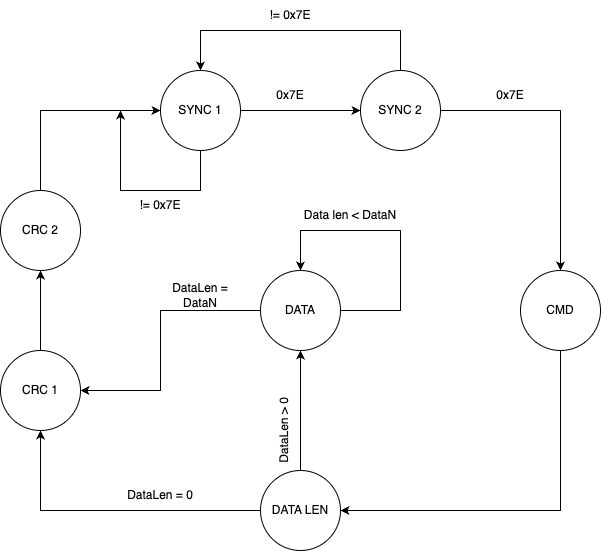

The diagram above was exported from draw.io. Its source (the exported page's mxGraphModel, read from the mxfile embedded in the PNG):
<mxGraphModel dx="850" dy="627" grid="0" gridSize="10" guides="1" tooltips="1" connect="1" arrows="1" fold="1" page="1" pageScale="1" pageWidth="827" pageHeight="1169" math="0" shadow="0">
  <root>
    <mxCell id="0" />
    <mxCell id="1" parent="0" />
    <mxCell id="jgJzkIfAmmg5Dk7KZ_Ac-51" style="edgeStyle=orthogonalEdgeStyle;rounded=0;orthogonalLoop=1;jettySize=auto;html=1;exitX=1;exitY=0.5;exitDx=0;exitDy=0;entryX=0;entryY=0.5;entryDx=0;entryDy=0;" edge="1" parent="1" source="jgJzkIfAmmg5Dk7KZ_Ac-21" target="jgJzkIfAmmg5Dk7KZ_Ac-22">
      <mxGeometry relative="1" as="geometry" />
    </mxCell>
    <mxCell id="jgJzkIfAmmg5Dk7KZ_Ac-67" style="edgeStyle=orthogonalEdgeStyle;rounded=0;orthogonalLoop=1;jettySize=auto;html=1;exitX=0.5;exitY=1;exitDx=0;exitDy=0;" edge="1" parent="1" source="jgJzkIfAmmg5Dk7KZ_Ac-21">
      <mxGeometry relative="1" as="geometry">
        <mxPoint x="200" y="200" as="targetPoint" />
        <Array as="points">
          <mxPoint x="280" y="280" />
          <mxPoint x="200" y="280" />
        </Array>
      </mxGeometry>
    </mxCell>
    <mxCell id="jgJzkIfAmmg5Dk7KZ_Ac-21" value="SYNC 1" style="ellipse;whiteSpace=wrap;html=1;aspect=fixed;" vertex="1" parent="1">
      <mxGeometry x="240" y="160" width="80" height="80" as="geometry" />
    </mxCell>
    <mxCell id="jgJzkIfAmmg5Dk7KZ_Ac-29" style="edgeStyle=orthogonalEdgeStyle;rounded=0;orthogonalLoop=1;jettySize=auto;html=1;exitX=1;exitY=0.5;exitDx=0;exitDy=0;entryX=0.5;entryY=0;entryDx=0;entryDy=0;" edge="1" parent="1" source="jgJzkIfAmmg5Dk7KZ_Ac-22" target="jgJzkIfAmmg5Dk7KZ_Ac-23">
      <mxGeometry relative="1" as="geometry" />
    </mxCell>
    <mxCell id="jgJzkIfAmmg5Dk7KZ_Ac-58" style="edgeStyle=orthogonalEdgeStyle;rounded=0;orthogonalLoop=1;jettySize=auto;html=1;exitX=0.5;exitY=0;exitDx=0;exitDy=0;entryX=0.5;entryY=0;entryDx=0;entryDy=0;" edge="1" parent="1" source="jgJzkIfAmmg5Dk7KZ_Ac-22" target="jgJzkIfAmmg5Dk7KZ_Ac-21">
      <mxGeometry relative="1" as="geometry">
        <Array as="points">
          <mxPoint x="480" y="120" />
          <mxPoint x="280" y="120" />
        </Array>
      </mxGeometry>
    </mxCell>
    <mxCell id="jgJzkIfAmmg5Dk7KZ_Ac-22" value="SYNC 2" style="ellipse;whiteSpace=wrap;html=1;aspect=fixed;" vertex="1" parent="1">
      <mxGeometry x="440" y="160" width="80" height="80" as="geometry" />
    </mxCell>
    <mxCell id="jgJzkIfAmmg5Dk7KZ_Ac-50" style="edgeStyle=orthogonalEdgeStyle;rounded=0;orthogonalLoop=1;jettySize=auto;html=1;exitX=0.5;exitY=1;exitDx=0;exitDy=0;entryX=1;entryY=0.5;entryDx=0;entryDy=0;" edge="1" parent="1" source="jgJzkIfAmmg5Dk7KZ_Ac-23" target="jgJzkIfAmmg5Dk7KZ_Ac-27">
      <mxGeometry relative="1" as="geometry" />
    </mxCell>
    <mxCell id="jgJzkIfAmmg5Dk7KZ_Ac-23" value="CMD" style="ellipse;whiteSpace=wrap;html=1;aspect=fixed;" vertex="1" parent="1">
      <mxGeometry x="600" y="360" width="80" height="80" as="geometry" />
    </mxCell>
    <mxCell id="jgJzkIfAmmg5Dk7KZ_Ac-57" style="edgeStyle=orthogonalEdgeStyle;rounded=0;orthogonalLoop=1;jettySize=auto;html=1;exitX=0;exitY=0.5;exitDx=0;exitDy=0;entryX=1;entryY=0.5;entryDx=0;entryDy=0;" edge="1" parent="1" source="jgJzkIfAmmg5Dk7KZ_Ac-24" target="jgJzkIfAmmg5Dk7KZ_Ac-25">
      <mxGeometry relative="1" as="geometry">
        <Array as="points">
          <mxPoint x="240" y="400" />
          <mxPoint x="240" y="480" />
        </Array>
      </mxGeometry>
    </mxCell>
    <mxCell id="jgJzkIfAmmg5Dk7KZ_Ac-24" value="DATA" style="ellipse;whiteSpace=wrap;html=1;aspect=fixed;" vertex="1" parent="1">
      <mxGeometry x="340" y="360" width="80" height="80" as="geometry" />
    </mxCell>
    <mxCell id="jgJzkIfAmmg5Dk7KZ_Ac-33" style="edgeStyle=orthogonalEdgeStyle;rounded=0;orthogonalLoop=1;jettySize=auto;html=1;exitX=0.5;exitY=0;exitDx=0;exitDy=0;entryX=0.5;entryY=1;entryDx=0;entryDy=0;" edge="1" parent="1" source="jgJzkIfAmmg5Dk7KZ_Ac-25" target="jgJzkIfAmmg5Dk7KZ_Ac-26">
      <mxGeometry relative="1" as="geometry" />
    </mxCell>
    <mxCell id="jgJzkIfAmmg5Dk7KZ_Ac-25" value="CRC 1" style="ellipse;whiteSpace=wrap;html=1;aspect=fixed;" vertex="1" parent="1">
      <mxGeometry x="80" y="440" width="80" height="80" as="geometry" />
    </mxCell>
    <mxCell id="jgJzkIfAmmg5Dk7KZ_Ac-54" style="edgeStyle=orthogonalEdgeStyle;rounded=0;orthogonalLoop=1;jettySize=auto;html=1;exitX=0.5;exitY=0;exitDx=0;exitDy=0;entryX=0;entryY=0.5;entryDx=0;entryDy=0;" edge="1" parent="1" source="jgJzkIfAmmg5Dk7KZ_Ac-26" target="jgJzkIfAmmg5Dk7KZ_Ac-21">
      <mxGeometry relative="1" as="geometry" />
    </mxCell>
    <mxCell id="jgJzkIfAmmg5Dk7KZ_Ac-26" value="CRC 2" style="ellipse;whiteSpace=wrap;html=1;aspect=fixed;" vertex="1" parent="1">
      <mxGeometry x="80" y="280" width="80" height="80" as="geometry" />
    </mxCell>
    <mxCell id="jgJzkIfAmmg5Dk7KZ_Ac-55" style="edgeStyle=orthogonalEdgeStyle;rounded=0;orthogonalLoop=1;jettySize=auto;html=1;exitX=0;exitY=0.5;exitDx=0;exitDy=0;entryX=0.5;entryY=1;entryDx=0;entryDy=0;" edge="1" parent="1" source="jgJzkIfAmmg5Dk7KZ_Ac-27" target="jgJzkIfAmmg5Dk7KZ_Ac-25">
      <mxGeometry relative="1" as="geometry" />
    </mxCell>
    <mxCell id="jgJzkIfAmmg5Dk7KZ_Ac-56" style="edgeStyle=orthogonalEdgeStyle;rounded=0;orthogonalLoop=1;jettySize=auto;html=1;exitX=0.5;exitY=0;exitDx=0;exitDy=0;entryX=0.5;entryY=1;entryDx=0;entryDy=0;" edge="1" parent="1" source="jgJzkIfAmmg5Dk7KZ_Ac-27" target="jgJzkIfAmmg5Dk7KZ_Ac-24">
      <mxGeometry relative="1" as="geometry" />
    </mxCell>
    <mxCell id="jgJzkIfAmmg5Dk7KZ_Ac-27" value="DATA LEN" style="ellipse;whiteSpace=wrap;html=1;aspect=fixed;" vertex="1" parent="1">
      <mxGeometry x="340" y="560" width="80" height="80" as="geometry" />
    </mxCell>
    <mxCell id="jgJzkIfAmmg5Dk7KZ_Ac-59" value="0x7E" style="text;html=1;align=center;verticalAlign=middle;whiteSpace=wrap;rounded=0;" vertex="1" parent="1">
      <mxGeometry x="340" y="170" width="60" height="30" as="geometry" />
    </mxCell>
    <mxCell id="jgJzkIfAmmg5Dk7KZ_Ac-60" value="0x7E" style="text;html=1;align=center;verticalAlign=middle;whiteSpace=wrap;rounded=0;" vertex="1" parent="1">
      <mxGeometry x="560" y="170" width="60" height="30" as="geometry" />
    </mxCell>
    <mxCell id="jgJzkIfAmmg5Dk7KZ_Ac-61" value="DataLen = 0" style="text;html=1;align=center;verticalAlign=middle;whiteSpace=wrap;rounded=0;" vertex="1" parent="1">
      <mxGeometry x="160" y="570" width="160" height="30" as="geometry" />
    </mxCell>
    <mxCell id="jgJzkIfAmmg5Dk7KZ_Ac-62" style="edgeStyle=orthogonalEdgeStyle;rounded=0;orthogonalLoop=1;jettySize=auto;html=1;exitX=1;exitY=0.5;exitDx=0;exitDy=0;entryX=0.5;entryY=0;entryDx=0;entryDy=0;" edge="1" parent="1" source="jgJzkIfAmmg5Dk7KZ_Ac-24" target="jgJzkIfAmmg5Dk7KZ_Ac-24">
      <mxGeometry relative="1" as="geometry">
        <Array as="points">
          <mxPoint x="480" y="400" />
          <mxPoint x="480" y="320" />
          <mxPoint x="380" y="320" />
        </Array>
      </mxGeometry>
    </mxCell>
    <mxCell id="jgJzkIfAmmg5Dk7KZ_Ac-63" value="Data len &amp;lt; DataN" style="text;html=1;align=center;verticalAlign=middle;whiteSpace=wrap;rounded=0;" vertex="1" parent="1">
      <mxGeometry x="380" y="290" width="100" height="30" as="geometry" />
    </mxCell>
    <mxCell id="jgJzkIfAmmg5Dk7KZ_Ac-64" value="DataLen = DataN" style="text;html=1;align=center;verticalAlign=middle;whiteSpace=wrap;rounded=0;" vertex="1" parent="1">
      <mxGeometry x="240" y="370" width="80" height="30" as="geometry" />
    </mxCell>
    <mxCell id="jgJzkIfAmmg5Dk7KZ_Ac-65" value="!= 0x7E" style="text;html=1;align=center;verticalAlign=middle;whiteSpace=wrap;rounded=0;" vertex="1" parent="1">
      <mxGeometry x="340" y="90" width="60" height="30" as="geometry" />
    </mxCell>
    <mxCell id="jgJzkIfAmmg5Dk7KZ_Ac-68" value="!= 0x7E" style="text;html=1;align=center;verticalAlign=middle;whiteSpace=wrap;rounded=0;" vertex="1" parent="1">
      <mxGeometry x="210" y="280" width="60" height="30" as="geometry" />
    </mxCell>
    <mxCell id="jgJzkIfAmmg5Dk7KZ_Ac-69" value="DataLen &amp;gt; 0" style="text;html=1;align=center;verticalAlign=middle;whiteSpace=wrap;rounded=0;rotation=-90;" vertex="1" parent="1">
      <mxGeometry x="325" y="505" width="78" height="30" as="geometry" />
    </mxCell>
  </root>
</mxGraphModel>